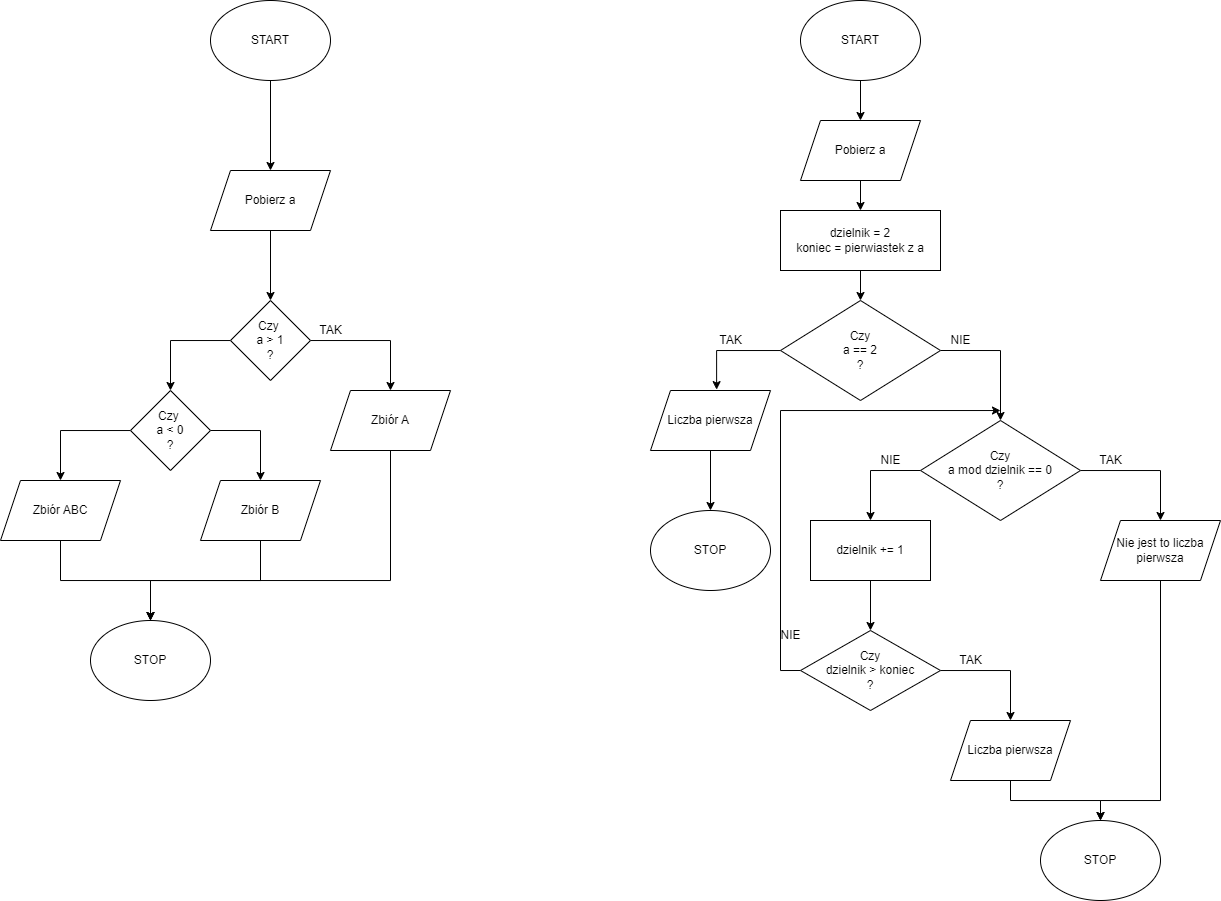

The diagram above was exported from draw.io. Its source (the exported page's mxGraphModel, read from the mxfile embedded in the PNG):
<mxGraphModel dx="1400" dy="847" grid="1" gridSize="10" guides="1" tooltips="1" connect="1" arrows="1" fold="1" page="1" pageScale="1" pageWidth="827" pageHeight="1169" math="0" shadow="0">
  <root>
    <mxCell id="0" />
    <mxCell id="1" parent="0" />
    <mxCell id="z_NJ_YEzcH0qxJmNgynN-3" value="" style="edgeStyle=orthogonalEdgeStyle;rounded=0;orthogonalLoop=1;jettySize=auto;html=1;" edge="1" parent="1" source="z_NJ_YEzcH0qxJmNgynN-1" target="z_NJ_YEzcH0qxJmNgynN-2">
      <mxGeometry relative="1" as="geometry" />
    </mxCell>
    <mxCell id="z_NJ_YEzcH0qxJmNgynN-1" value="START" style="ellipse;whiteSpace=wrap;html=1;" vertex="1" parent="1">
      <mxGeometry x="320" y="20" width="120" height="80" as="geometry" />
    </mxCell>
    <mxCell id="z_NJ_YEzcH0qxJmNgynN-5" value="" style="edgeStyle=orthogonalEdgeStyle;rounded=0;orthogonalLoop=1;jettySize=auto;html=1;" edge="1" parent="1" source="z_NJ_YEzcH0qxJmNgynN-2" target="z_NJ_YEzcH0qxJmNgynN-4">
      <mxGeometry relative="1" as="geometry" />
    </mxCell>
    <mxCell id="z_NJ_YEzcH0qxJmNgynN-2" value="Pobierz a" style="shape=parallelogram;perimeter=parallelogramPerimeter;whiteSpace=wrap;html=1;fixedSize=1;" vertex="1" parent="1">
      <mxGeometry x="320" y="190" width="120" height="60" as="geometry" />
    </mxCell>
    <mxCell id="z_NJ_YEzcH0qxJmNgynN-7" value="" style="edgeStyle=orthogonalEdgeStyle;rounded=0;orthogonalLoop=1;jettySize=auto;html=1;" edge="1" parent="1" source="z_NJ_YEzcH0qxJmNgynN-4" target="z_NJ_YEzcH0qxJmNgynN-6">
      <mxGeometry relative="1" as="geometry" />
    </mxCell>
    <mxCell id="z_NJ_YEzcH0qxJmNgynN-12" value="" style="edgeStyle=orthogonalEdgeStyle;rounded=0;orthogonalLoop=1;jettySize=auto;html=1;" edge="1" parent="1" source="z_NJ_YEzcH0qxJmNgynN-4" target="z_NJ_YEzcH0qxJmNgynN-11">
      <mxGeometry relative="1" as="geometry" />
    </mxCell>
    <mxCell id="z_NJ_YEzcH0qxJmNgynN-4" value="Czy&amp;nbsp;&lt;br&gt;a &amp;gt; 1&lt;br&gt;?" style="rhombus;whiteSpace=wrap;html=1;" vertex="1" parent="1">
      <mxGeometry x="340" y="320" width="80" height="80" as="geometry" />
    </mxCell>
    <mxCell id="z_NJ_YEzcH0qxJmNgynN-20" style="edgeStyle=orthogonalEdgeStyle;rounded=0;orthogonalLoop=1;jettySize=auto;html=1;exitX=0.5;exitY=1;exitDx=0;exitDy=0;entryX=0.5;entryY=0;entryDx=0;entryDy=0;" edge="1" parent="1" source="z_NJ_YEzcH0qxJmNgynN-6" target="z_NJ_YEzcH0qxJmNgynN-17">
      <mxGeometry relative="1" as="geometry">
        <Array as="points">
          <mxPoint x="500" y="600" />
          <mxPoint x="260" y="600" />
        </Array>
      </mxGeometry>
    </mxCell>
    <mxCell id="z_NJ_YEzcH0qxJmNgynN-6" value="Zbiór A" style="shape=parallelogram;perimeter=parallelogramPerimeter;whiteSpace=wrap;html=1;fixedSize=1;" vertex="1" parent="1">
      <mxGeometry x="440" y="410" width="120" height="60" as="geometry" />
    </mxCell>
    <mxCell id="z_NJ_YEzcH0qxJmNgynN-8" value="TAK" style="text;html=1;align=center;verticalAlign=middle;resizable=0;points=[];autosize=1;strokeColor=none;fillColor=none;" vertex="1" parent="1">
      <mxGeometry x="415" y="335" width="50" height="30" as="geometry" />
    </mxCell>
    <mxCell id="z_NJ_YEzcH0qxJmNgynN-14" value="" style="edgeStyle=orthogonalEdgeStyle;rounded=0;orthogonalLoop=1;jettySize=auto;html=1;exitX=1;exitY=0.5;exitDx=0;exitDy=0;" edge="1" parent="1" source="z_NJ_YEzcH0qxJmNgynN-11" target="z_NJ_YEzcH0qxJmNgynN-13">
      <mxGeometry relative="1" as="geometry" />
    </mxCell>
    <mxCell id="z_NJ_YEzcH0qxJmNgynN-16" value="" style="edgeStyle=orthogonalEdgeStyle;rounded=0;orthogonalLoop=1;jettySize=auto;html=1;" edge="1" parent="1" source="z_NJ_YEzcH0qxJmNgynN-11" target="z_NJ_YEzcH0qxJmNgynN-15">
      <mxGeometry relative="1" as="geometry" />
    </mxCell>
    <mxCell id="z_NJ_YEzcH0qxJmNgynN-11" value="Czy&amp;nbsp;&lt;br&gt;a &amp;lt; 0&lt;br&gt;?" style="rhombus;whiteSpace=wrap;html=1;" vertex="1" parent="1">
      <mxGeometry x="240" y="410" width="80" height="80" as="geometry" />
    </mxCell>
    <mxCell id="z_NJ_YEzcH0qxJmNgynN-19" style="edgeStyle=orthogonalEdgeStyle;rounded=0;orthogonalLoop=1;jettySize=auto;html=1;exitX=0.5;exitY=1;exitDx=0;exitDy=0;" edge="1" parent="1" source="z_NJ_YEzcH0qxJmNgynN-13" target="z_NJ_YEzcH0qxJmNgynN-17">
      <mxGeometry relative="1" as="geometry" />
    </mxCell>
    <mxCell id="z_NJ_YEzcH0qxJmNgynN-13" value="Zbiór B" style="shape=parallelogram;perimeter=parallelogramPerimeter;whiteSpace=wrap;html=1;fixedSize=1;" vertex="1" parent="1">
      <mxGeometry x="310" y="500" width="120" height="60" as="geometry" />
    </mxCell>
    <mxCell id="z_NJ_YEzcH0qxJmNgynN-18" style="edgeStyle=orthogonalEdgeStyle;rounded=0;orthogonalLoop=1;jettySize=auto;html=1;exitX=0.5;exitY=1;exitDx=0;exitDy=0;" edge="1" parent="1" source="z_NJ_YEzcH0qxJmNgynN-15" target="z_NJ_YEzcH0qxJmNgynN-17">
      <mxGeometry relative="1" as="geometry" />
    </mxCell>
    <mxCell id="z_NJ_YEzcH0qxJmNgynN-15" value="Zbiór ABC" style="shape=parallelogram;perimeter=parallelogramPerimeter;whiteSpace=wrap;html=1;fixedSize=1;" vertex="1" parent="1">
      <mxGeometry x="110" y="500" width="120" height="60" as="geometry" />
    </mxCell>
    <mxCell id="z_NJ_YEzcH0qxJmNgynN-17" value="STOP" style="ellipse;whiteSpace=wrap;html=1;" vertex="1" parent="1">
      <mxGeometry x="200" y="640" width="120" height="80" as="geometry" />
    </mxCell>
    <mxCell id="z_NJ_YEzcH0qxJmNgynN-23" value="" style="edgeStyle=orthogonalEdgeStyle;rounded=0;orthogonalLoop=1;jettySize=auto;html=1;" edge="1" parent="1" source="z_NJ_YEzcH0qxJmNgynN-21" target="z_NJ_YEzcH0qxJmNgynN-22">
      <mxGeometry relative="1" as="geometry" />
    </mxCell>
    <mxCell id="z_NJ_YEzcH0qxJmNgynN-21" value="START" style="ellipse;whiteSpace=wrap;html=1;" vertex="1" parent="1">
      <mxGeometry x="910" y="20" width="120" height="80" as="geometry" />
    </mxCell>
    <mxCell id="z_NJ_YEzcH0qxJmNgynN-25" value="" style="edgeStyle=orthogonalEdgeStyle;rounded=0;orthogonalLoop=1;jettySize=auto;html=1;" edge="1" parent="1" source="z_NJ_YEzcH0qxJmNgynN-22" target="z_NJ_YEzcH0qxJmNgynN-24">
      <mxGeometry relative="1" as="geometry" />
    </mxCell>
    <mxCell id="z_NJ_YEzcH0qxJmNgynN-22" value="Pobierz a" style="shape=parallelogram;perimeter=parallelogramPerimeter;whiteSpace=wrap;html=1;fixedSize=1;" vertex="1" parent="1">
      <mxGeometry x="910" y="140" width="120" height="60" as="geometry" />
    </mxCell>
    <mxCell id="z_NJ_YEzcH0qxJmNgynN-27" value="" style="edgeStyle=orthogonalEdgeStyle;rounded=0;orthogonalLoop=1;jettySize=auto;html=1;" edge="1" parent="1" source="z_NJ_YEzcH0qxJmNgynN-24" target="z_NJ_YEzcH0qxJmNgynN-28">
      <mxGeometry relative="1" as="geometry" />
    </mxCell>
    <mxCell id="z_NJ_YEzcH0qxJmNgynN-24" value="dzielnik = 2&lt;br&gt;koniec = pierwiastek z a" style="whiteSpace=wrap;html=1;" vertex="1" parent="1">
      <mxGeometry x="890" y="230" width="160" height="60" as="geometry" />
    </mxCell>
    <mxCell id="z_NJ_YEzcH0qxJmNgynN-33" value="" style="edgeStyle=orthogonalEdgeStyle;rounded=0;orthogonalLoop=1;jettySize=auto;html=1;entryX=0.5;entryY=0;entryDx=0;entryDy=0;" edge="1" parent="1" source="z_NJ_YEzcH0qxJmNgynN-26" target="z_NJ_YEzcH0qxJmNgynN-32">
      <mxGeometry relative="1" as="geometry" />
    </mxCell>
    <mxCell id="z_NJ_YEzcH0qxJmNgynN-35" value="" style="edgeStyle=orthogonalEdgeStyle;rounded=0;orthogonalLoop=1;jettySize=auto;html=1;exitX=0;exitY=0.5;exitDx=0;exitDy=0;" edge="1" parent="1" source="z_NJ_YEzcH0qxJmNgynN-26" target="z_NJ_YEzcH0qxJmNgynN-34">
      <mxGeometry relative="1" as="geometry" />
    </mxCell>
    <mxCell id="z_NJ_YEzcH0qxJmNgynN-26" value="Czy&lt;br&gt;a mod dzielnik == 0&lt;br&gt;?" style="rhombus;whiteSpace=wrap;html=1;" vertex="1" parent="1">
      <mxGeometry x="1030" y="440" width="160" height="100" as="geometry" />
    </mxCell>
    <mxCell id="z_NJ_YEzcH0qxJmNgynN-30" value="" style="edgeStyle=orthogonalEdgeStyle;rounded=0;orthogonalLoop=1;jettySize=auto;html=1;entryX=0.551;entryY=-0.015;entryDx=0;entryDy=0;entryPerimeter=0;" edge="1" parent="1" source="z_NJ_YEzcH0qxJmNgynN-28" target="z_NJ_YEzcH0qxJmNgynN-29">
      <mxGeometry relative="1" as="geometry" />
    </mxCell>
    <mxCell id="z_NJ_YEzcH0qxJmNgynN-31" style="edgeStyle=orthogonalEdgeStyle;rounded=0;orthogonalLoop=1;jettySize=auto;html=1;exitX=1;exitY=0.5;exitDx=0;exitDy=0;entryX=0.5;entryY=0;entryDx=0;entryDy=0;" edge="1" parent="1" source="z_NJ_YEzcH0qxJmNgynN-28" target="z_NJ_YEzcH0qxJmNgynN-26">
      <mxGeometry relative="1" as="geometry" />
    </mxCell>
    <mxCell id="z_NJ_YEzcH0qxJmNgynN-28" value="Czy&lt;br&gt;a == 2&lt;br&gt;?" style="rhombus;whiteSpace=wrap;html=1;" vertex="1" parent="1">
      <mxGeometry x="890" y="320" width="160" height="100" as="geometry" />
    </mxCell>
    <mxCell id="z_NJ_YEzcH0qxJmNgynN-49" style="edgeStyle=orthogonalEdgeStyle;rounded=0;orthogonalLoop=1;jettySize=auto;html=1;exitX=0.5;exitY=1;exitDx=0;exitDy=0;entryX=0.5;entryY=0;entryDx=0;entryDy=0;" edge="1" parent="1" source="z_NJ_YEzcH0qxJmNgynN-29" target="z_NJ_YEzcH0qxJmNgynN-47">
      <mxGeometry relative="1" as="geometry" />
    </mxCell>
    <mxCell id="z_NJ_YEzcH0qxJmNgynN-29" value="Liczba pierwsza" style="shape=parallelogram;perimeter=parallelogramPerimeter;whiteSpace=wrap;html=1;fixedSize=1;" vertex="1" parent="1">
      <mxGeometry x="760" y="410" width="120" height="60" as="geometry" />
    </mxCell>
    <mxCell id="z_NJ_YEzcH0qxJmNgynN-51" style="edgeStyle=orthogonalEdgeStyle;rounded=0;orthogonalLoop=1;jettySize=auto;html=1;exitX=0.5;exitY=1;exitDx=0;exitDy=0;" edge="1" parent="1" source="z_NJ_YEzcH0qxJmNgynN-32">
      <mxGeometry relative="1" as="geometry">
        <mxPoint x="1210" y="840" as="targetPoint" />
        <Array as="points">
          <mxPoint x="1270" y="820" />
          <mxPoint x="1210" y="820" />
        </Array>
      </mxGeometry>
    </mxCell>
    <mxCell id="z_NJ_YEzcH0qxJmNgynN-32" value="Nie jest to liczba pierwsza" style="shape=parallelogram;perimeter=parallelogramPerimeter;whiteSpace=wrap;html=1;fixedSize=1;" vertex="1" parent="1">
      <mxGeometry x="1210" y="540" width="120" height="60" as="geometry" />
    </mxCell>
    <mxCell id="z_NJ_YEzcH0qxJmNgynN-37" value="" style="edgeStyle=orthogonalEdgeStyle;rounded=0;orthogonalLoop=1;jettySize=auto;html=1;" edge="1" parent="1" source="z_NJ_YEzcH0qxJmNgynN-34" target="z_NJ_YEzcH0qxJmNgynN-36">
      <mxGeometry relative="1" as="geometry" />
    </mxCell>
    <mxCell id="z_NJ_YEzcH0qxJmNgynN-34" value="dzielnik += 1" style="whiteSpace=wrap;html=1;" vertex="1" parent="1">
      <mxGeometry x="920" y="540" width="120" height="60" as="geometry" />
    </mxCell>
    <mxCell id="z_NJ_YEzcH0qxJmNgynN-43" value="" style="edgeStyle=orthogonalEdgeStyle;rounded=0;orthogonalLoop=1;jettySize=auto;html=1;" edge="1" parent="1" source="z_NJ_YEzcH0qxJmNgynN-36" target="z_NJ_YEzcH0qxJmNgynN-42">
      <mxGeometry relative="1" as="geometry" />
    </mxCell>
    <mxCell id="z_NJ_YEzcH0qxJmNgynN-45" style="edgeStyle=orthogonalEdgeStyle;rounded=0;orthogonalLoop=1;jettySize=auto;html=1;exitX=0;exitY=0.5;exitDx=0;exitDy=0;" edge="1" parent="1" source="z_NJ_YEzcH0qxJmNgynN-36">
      <mxGeometry relative="1" as="geometry">
        <mxPoint x="1110" y="430" as="targetPoint" />
        <Array as="points">
          <mxPoint x="890" y="690" />
          <mxPoint x="890" y="430" />
          <mxPoint x="1110" y="430" />
        </Array>
      </mxGeometry>
    </mxCell>
    <mxCell id="z_NJ_YEzcH0qxJmNgynN-36" value="Czy&lt;br&gt;dzielnik &amp;gt; koniec&lt;br&gt;?" style="rhombus;whiteSpace=wrap;html=1;" vertex="1" parent="1">
      <mxGeometry x="910" y="650" width="140" height="80" as="geometry" />
    </mxCell>
    <mxCell id="z_NJ_YEzcH0qxJmNgynN-38" value="TAK" style="text;html=1;align=center;verticalAlign=middle;resizable=0;points=[];autosize=1;strokeColor=none;fillColor=none;" vertex="1" parent="1">
      <mxGeometry x="815" y="345" width="50" height="30" as="geometry" />
    </mxCell>
    <mxCell id="z_NJ_YEzcH0qxJmNgynN-39" value="NIE" style="text;html=1;align=center;verticalAlign=middle;resizable=0;points=[];autosize=1;strokeColor=none;fillColor=none;" vertex="1" parent="1">
      <mxGeometry x="1050" y="345" width="40" height="30" as="geometry" />
    </mxCell>
    <mxCell id="z_NJ_YEzcH0qxJmNgynN-40" value="TAK" style="text;html=1;align=center;verticalAlign=middle;resizable=0;points=[];autosize=1;strokeColor=none;fillColor=none;" vertex="1" parent="1">
      <mxGeometry x="1195" y="465" width="50" height="30" as="geometry" />
    </mxCell>
    <mxCell id="z_NJ_YEzcH0qxJmNgynN-41" value="NIE" style="text;html=1;align=center;verticalAlign=middle;resizable=0;points=[];autosize=1;strokeColor=none;fillColor=none;" vertex="1" parent="1">
      <mxGeometry x="980" y="465" width="40" height="30" as="geometry" />
    </mxCell>
    <mxCell id="z_NJ_YEzcH0qxJmNgynN-50" style="edgeStyle=orthogonalEdgeStyle;rounded=0;orthogonalLoop=1;jettySize=auto;html=1;exitX=0.5;exitY=1;exitDx=0;exitDy=0;" edge="1" parent="1" source="z_NJ_YEzcH0qxJmNgynN-42" target="z_NJ_YEzcH0qxJmNgynN-48">
      <mxGeometry relative="1" as="geometry" />
    </mxCell>
    <mxCell id="z_NJ_YEzcH0qxJmNgynN-42" value="Liczba pierwsza" style="shape=parallelogram;perimeter=parallelogramPerimeter;whiteSpace=wrap;html=1;fixedSize=1;" vertex="1" parent="1">
      <mxGeometry x="1060" y="740" width="120" height="60" as="geometry" />
    </mxCell>
    <mxCell id="z_NJ_YEzcH0qxJmNgynN-44" value="TAK" style="text;html=1;align=center;verticalAlign=middle;resizable=0;points=[];autosize=1;strokeColor=none;fillColor=none;" vertex="1" parent="1">
      <mxGeometry x="1055" y="665" width="50" height="30" as="geometry" />
    </mxCell>
    <mxCell id="z_NJ_YEzcH0qxJmNgynN-46" value="NIE" style="text;html=1;align=center;verticalAlign=middle;resizable=0;points=[];autosize=1;strokeColor=none;fillColor=none;" vertex="1" parent="1">
      <mxGeometry x="880" y="640" width="40" height="30" as="geometry" />
    </mxCell>
    <mxCell id="z_NJ_YEzcH0qxJmNgynN-47" value="STOP" style="ellipse;whiteSpace=wrap;html=1;" vertex="1" parent="1">
      <mxGeometry x="760" y="530" width="120" height="80" as="geometry" />
    </mxCell>
    <mxCell id="z_NJ_YEzcH0qxJmNgynN-48" value="STOP" style="ellipse;whiteSpace=wrap;html=1;" vertex="1" parent="1">
      <mxGeometry x="1150" y="840" width="120" height="80" as="geometry" />
    </mxCell>
  </root>
</mxGraphModel>